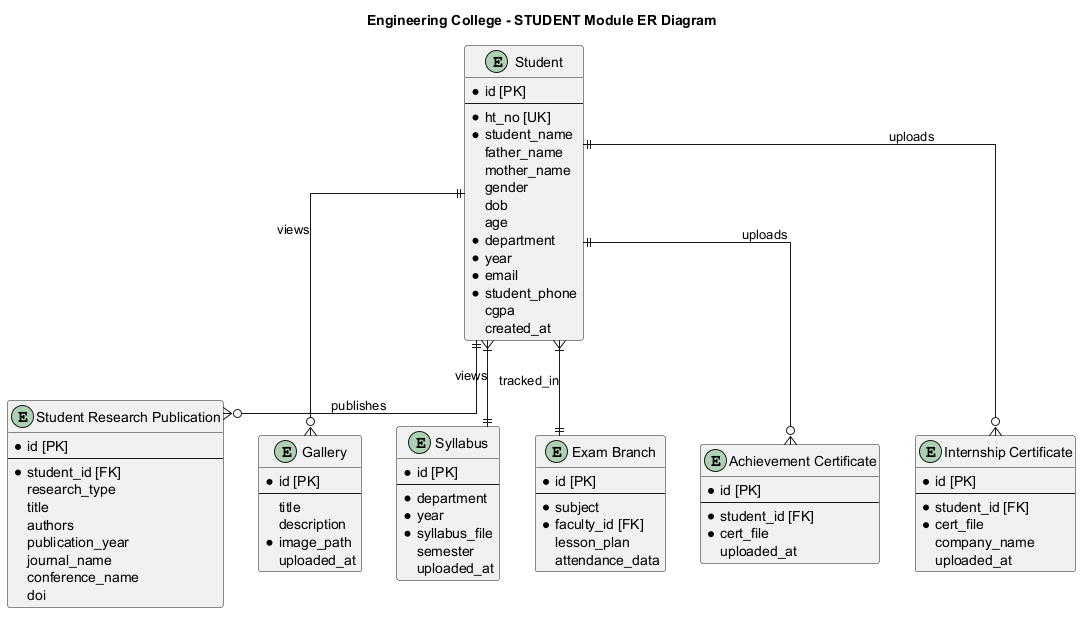

The diagram above was rendered by PlantUML. Its source (embedded in the PNG):
@startuml 05_ER_Diagram_Student
' Engineering College - ER Diagram for STUDENT Module
' A4 Page Layout

title Engineering College - STUDENT Module ER Diagram

skinparam pageMargin 10
skinparam pageAlignment center
skinparam linetype ortho

' Entities
entity "Student" as student {
    * id [PK]
    --
    * ht_no [UK]
    * student_name
    father_name
    mother_name
    gender
    dob
    age
    * department
    * year
    * email
    * student_phone
    cgpa
    created_at
}

entity "Student Research Publication" as student_pub {
    * id [PK]
    --
    * student_id [FK]
    research_type
    title
    authors
    publication_year
    journal_name
    conference_name
    doi
}

entity "Gallery" as gallery {
    * id [PK]
    --
    title
    description
    * image_path
    uploaded_at
}

entity "Syllabus" as syllabus {
    * id [PK]
    --
    * department
    * year
    * syllabus_file
    semester
    uploaded_at
}

entity "Exam Branch" as exam_branch {
    * id [PK]
    --
    * subject
    * faculty_id [FK]
    lesson_plan
    attendance_data
}

entity "Achievement Certificate" as cert_achieve {
    * id [PK]
    --
    * student_id [FK]
    * cert_file
    uploaded_at
}

entity "Internship Certificate" as cert_intern {
    * id [PK]
    --
    * student_id [FK]
    * cert_file
    company_name
    uploaded_at
}

' Relationships
student ||--o{ student_pub : publishes
student ||--o{ cert_achieve : uploads
student ||--o{ cert_intern : uploads
student }|--|| syllabus : views
student }|--|| exam_branch : tracked_in
student ||--o{ gallery : views

@enduml